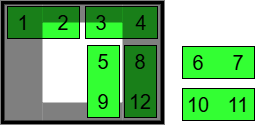

The diagram above was exported from draw.io. Its source (the exported page's mxGraphModel, read from the mxfile embedded in the PNG):
<mxGraphModel dx="480" dy="264" grid="1" gridSize="10" guides="1" tooltips="1" connect="1" arrows="1" fold="1" page="1" pageScale="1" pageWidth="850" pageHeight="1100" math="0" shadow="0">
  <root>
    <mxCell id="0" />
    <mxCell id="1" parent="0" />
    <mxCell id="B1vPw2nixq4osBz7t5OT-89" value="" style="rounded=0;whiteSpace=wrap;html=1;fillColor=none;strokeWidth=4;fontStyle=0;fontSize=20;" parent="1" vertex="1">
      <mxGeometry x="40" y="200" width="160" height="120" as="geometry" />
    </mxCell>
    <mxCell id="B1vPw2nixq4osBz7t5OT-90" value="" style="rounded=0;whiteSpace=wrap;html=1;strokeColor=none;opacity=50;fillColor=#000000;" parent="1" vertex="1">
      <mxGeometry x="80" y="300" width="80" height="20" as="geometry" />
    </mxCell>
    <mxCell id="B1vPw2nixq4osBz7t5OT-91" value="" style="group" parent="1" vertex="1" connectable="0">
      <mxGeometry x="45" y="204" width="72" height="32" as="geometry" />
    </mxCell>
    <mxCell id="B1vPw2nixq4osBz7t5OT-92" value="" style="rounded=0;whiteSpace=wrap;html=1;fillColor=#33FF33;fontStyle=0;fontSize=20;" parent="B1vPw2nixq4osBz7t5OT-91" vertex="1">
      <mxGeometry width="72" height="32" as="geometry" />
    </mxCell>
    <mxCell id="B1vPw2nixq4osBz7t5OT-93" value="1" style="rounded=0;whiteSpace=wrap;html=1;fillColor=none;fontStyle=0;fontSize=20;strokeColor=none;" parent="B1vPw2nixq4osBz7t5OT-91" vertex="1">
      <mxGeometry width="32" height="32" as="geometry" />
    </mxCell>
    <mxCell id="B1vPw2nixq4osBz7t5OT-94" value="2" style="rounded=0;whiteSpace=wrap;html=1;fillColor=none;fontStyle=0;fontSize=20;strokeColor=none;" parent="B1vPw2nixq4osBz7t5OT-91" vertex="1">
      <mxGeometry x="40" width="32" height="32" as="geometry" />
    </mxCell>
    <mxCell id="B1vPw2nixq4osBz7t5OT-95" value="" style="group" parent="1" vertex="1" connectable="0">
      <mxGeometry x="123" y="204" width="72" height="32" as="geometry" />
    </mxCell>
    <mxCell id="B1vPw2nixq4osBz7t5OT-96" value="" style="rounded=0;whiteSpace=wrap;html=1;fillColor=#33FF33;fontStyle=0;fontSize=20;" parent="B1vPw2nixq4osBz7t5OT-95" vertex="1">
      <mxGeometry width="72" height="32" as="geometry" />
    </mxCell>
    <mxCell id="B1vPw2nixq4osBz7t5OT-97" value="3" style="rounded=0;whiteSpace=wrap;html=1;fillColor=none;fontStyle=0;fontSize=20;strokeColor=none;" parent="B1vPw2nixq4osBz7t5OT-95" vertex="1">
      <mxGeometry width="32" height="32" as="geometry" />
    </mxCell>
    <mxCell id="B1vPw2nixq4osBz7t5OT-98" value="4" style="rounded=0;whiteSpace=wrap;html=1;fillColor=none;fontStyle=0;fontSize=20;strokeColor=none;" parent="B1vPw2nixq4osBz7t5OT-95" vertex="1">
      <mxGeometry x="40" width="32" height="32" as="geometry" />
    </mxCell>
    <mxCell id="B1vPw2nixq4osBz7t5OT-99" value="" style="group" parent="1" vertex="1" connectable="0">
      <mxGeometry x="125" y="243" width="32" height="72" as="geometry" />
    </mxCell>
    <mxCell id="B1vPw2nixq4osBz7t5OT-100" value="" style="rounded=0;whiteSpace=wrap;html=1;fillColor=#33FF33;fontStyle=0;fontSize=20;rotation=-90;" parent="B1vPw2nixq4osBz7t5OT-99" vertex="1">
      <mxGeometry x="-20" y="20" width="72" height="32" as="geometry" />
    </mxCell>
    <mxCell id="B1vPw2nixq4osBz7t5OT-101" value="5" style="rounded=0;whiteSpace=wrap;html=1;fillColor=none;fontStyle=0;fontSize=20;strokeColor=none;" parent="B1vPw2nixq4osBz7t5OT-99" vertex="1">
      <mxGeometry width="32" height="32" as="geometry" />
    </mxCell>
    <mxCell id="B1vPw2nixq4osBz7t5OT-102" value="9" style="rounded=0;whiteSpace=wrap;html=1;fillColor=none;fontStyle=0;fontSize=20;strokeColor=none;" parent="B1vPw2nixq4osBz7t5OT-99" vertex="1">
      <mxGeometry y="40" width="32" height="32" as="geometry" />
    </mxCell>
    <mxCell id="B1vPw2nixq4osBz7t5OT-103" value="" style="group" parent="1" vertex="1" connectable="0">
      <mxGeometry x="220" y="286" width="72" height="32" as="geometry" />
    </mxCell>
    <mxCell id="B1vPw2nixq4osBz7t5OT-104" value="" style="rounded=0;whiteSpace=wrap;html=1;fillColor=#33FF33;fontStyle=0;fontSize=20;" parent="B1vPw2nixq4osBz7t5OT-103" vertex="1">
      <mxGeometry width="72" height="32" as="geometry" />
    </mxCell>
    <mxCell id="B1vPw2nixq4osBz7t5OT-105" value="10" style="rounded=0;whiteSpace=wrap;html=1;fillColor=none;fontStyle=0;fontSize=20;strokeColor=none;" parent="B1vPw2nixq4osBz7t5OT-103" vertex="1">
      <mxGeometry width="32" height="32" as="geometry" />
    </mxCell>
    <mxCell id="B1vPw2nixq4osBz7t5OT-106" value="11" style="rounded=0;whiteSpace=wrap;html=1;fillColor=none;fontStyle=0;fontSize=20;strokeColor=none;" parent="B1vPw2nixq4osBz7t5OT-103" vertex="1">
      <mxGeometry x="40" width="32" height="32" as="geometry" />
    </mxCell>
    <mxCell id="B1vPw2nixq4osBz7t5OT-107" value="" style="group" parent="1" vertex="1" connectable="0">
      <mxGeometry x="162" y="243" width="32" height="72" as="geometry" />
    </mxCell>
    <mxCell id="B1vPw2nixq4osBz7t5OT-108" value="" style="rounded=0;whiteSpace=wrap;html=1;fillColor=#33FF33;fontStyle=0;fontSize=20;rotation=-90;" parent="B1vPw2nixq4osBz7t5OT-107" vertex="1">
      <mxGeometry x="-20" y="20" width="72" height="32" as="geometry" />
    </mxCell>
    <mxCell id="B1vPw2nixq4osBz7t5OT-109" value="8" style="rounded=0;whiteSpace=wrap;html=1;fillColor=none;fontStyle=0;fontSize=20;strokeColor=none;" parent="B1vPw2nixq4osBz7t5OT-107" vertex="1">
      <mxGeometry width="32" height="32" as="geometry" />
    </mxCell>
    <mxCell id="B1vPw2nixq4osBz7t5OT-110" value="12" style="rounded=0;whiteSpace=wrap;html=1;fillColor=none;fontStyle=0;fontSize=20;strokeColor=none;" parent="B1vPw2nixq4osBz7t5OT-107" vertex="1">
      <mxGeometry y="40" width="32" height="32" as="geometry" />
    </mxCell>
    <mxCell id="B1vPw2nixq4osBz7t5OT-111" value="" style="group" parent="1" vertex="1" connectable="0">
      <mxGeometry x="220" y="244" width="72" height="32" as="geometry" />
    </mxCell>
    <mxCell id="B1vPw2nixq4osBz7t5OT-112" value="" style="rounded=0;whiteSpace=wrap;html=1;fillColor=#33FF33;fontStyle=0;fontSize=20;" parent="B1vPw2nixq4osBz7t5OT-111" vertex="1">
      <mxGeometry width="72" height="32" as="geometry" />
    </mxCell>
    <mxCell id="B1vPw2nixq4osBz7t5OT-113" value="6" style="rounded=0;whiteSpace=wrap;html=1;fillColor=none;fontStyle=0;fontSize=20;strokeColor=none;" parent="B1vPw2nixq4osBz7t5OT-111" vertex="1">
      <mxGeometry width="32" height="32" as="geometry" />
    </mxCell>
    <mxCell id="B1vPw2nixq4osBz7t5OT-114" value="7" style="rounded=0;whiteSpace=wrap;html=1;fillColor=none;fontStyle=0;fontSize=20;strokeColor=none;" parent="B1vPw2nixq4osBz7t5OT-111" vertex="1">
      <mxGeometry x="40" width="32" height="32" as="geometry" />
    </mxCell>
    <mxCell id="B1vPw2nixq4osBz7t5OT-115" value="" style="rounded=0;whiteSpace=wrap;html=1;strokeColor=none;opacity=50;fillColor=#000000;" parent="1" vertex="1">
      <mxGeometry x="80" y="200" width="80" height="20" as="geometry" />
    </mxCell>
    <mxCell id="B1vPw2nixq4osBz7t5OT-116" value="" style="rounded=0;whiteSpace=wrap;html=1;strokeColor=none;opacity=50;fillColor=#000000;" parent="1" vertex="1">
      <mxGeometry x="40" y="200" width="40" height="120" as="geometry" />
    </mxCell>
    <mxCell id="B1vPw2nixq4osBz7t5OT-117" value="" style="rounded=0;whiteSpace=wrap;html=1;strokeColor=none;opacity=50;fillColor=#000000;" parent="1" vertex="1">
      <mxGeometry x="160" y="200" width="40" height="120" as="geometry" />
    </mxCell>
  </root>
</mxGraphModel>